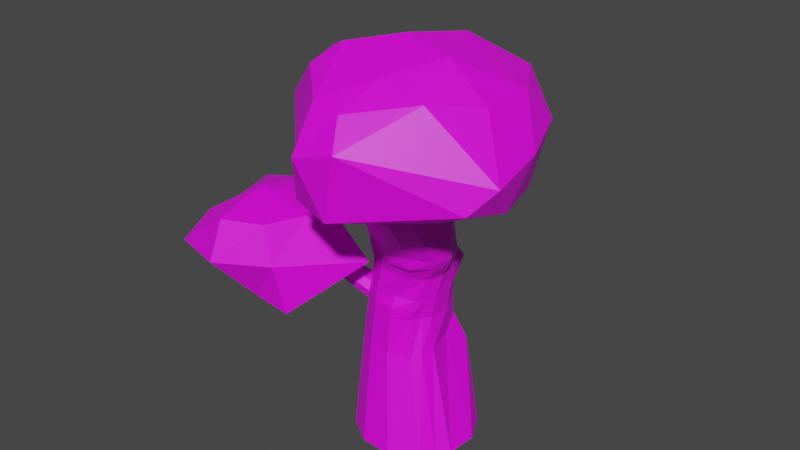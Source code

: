 # Source: Baum02.blend  (saved by Blender 3.6.11; exported with 4.5.12 LTS)
import bpy
from mathutils import Matrix  # noqa: F401  (used for matrix-valued properties, if any)

bpy.ops.wm.read_factory_settings(use_empty=True)
scene = bpy.context.scene
scene.name = 'Scene'

# ---- collections
col_collection = bpy.data.collections.new('Collection'); scene.collection.children.link(col_collection)

# ---- images (referenced by path relative to the original .blend; pixels are not part of the script)
import os
ASSET_DIR = os.environ.get("B2B_ASSET_DIR", "")  # directory of the original .blend (textures are referenced by path, not embedded)
HERE = os.path.dirname(os.path.abspath(__file__))  # packed textures are extracted next to this script under _unpacked/

def load_image(name, relpath, width, height, colorspace="sRGB"):
    """Load a texture the original file referenced (path relative to the .blend, or extracted next to this script)."""
    p = next((c for c in (os.path.join(HERE, relpath), os.path.join(ASSET_DIR, relpath)) if relpath and os.path.exists(c)), "")
    if p:
        img = bpy.data.images.load(p, check_existing=True)
        img.name = name
    else:  # same state as the original file: an image datablock whose file is absent (Cycles renders it pink)
        img = bpy.data.images.new(name, width, height)
        img.source = "FILE"
        img.filepath = "//" + (relpath or name)
    img.colorspace_settings.name = colorspace
    return img
img_coloratlasenvironment_psd = load_image('ColorAtlasEnvironment.psd', 'ColorAtlasEnvironment.psd', 1024, 1024, 'sRGB')

# ---- materials (node trees are filled in below, after node groups)
mat_material_001 = bpy.data.materials.new('Material.001')
mat_material_001.use_transparent_shadow = False

# ---- material node trees
mat_material_001.use_nodes = True; mat_material_001.node_tree.nodes.clear()
_N = mat_material_001.node_tree.nodes; _L = mat_material_001.node_tree.links
n0 = _N.new('ShaderNodeBsdfPrincipled'); n0.name = 'Principled BSDF'; n0.location = (10, 300)
n0.distribution = 'GGX'
n0.subsurface_method = 'RANDOM_WALK_SKIN'
n0.inputs[3].default_value = 1.45
n0.inputs[27].default_value = (0.0, 0.0, 0.0, 1.0)
n0.inputs[28].default_value = 1.0
n1 = _N.new('ShaderNodeOutputMaterial'); n1.name = 'Material Output'; n1.location = (300, 300)
n2 = _N.new('ShaderNodeTexImage'); n2.name = 'Image Texture'; n2.location = (-385, 309)
n2.image = img_coloratlasenvironment_psd
_L.new(n0.outputs[0], n1.inputs[0])
_L.new(n2.outputs[0], n0.inputs[0])
n1.is_active_output = True

# ---- world
world_world = bpy.data.worlds.new('World'); scene.world = world_world
world_world.use_nodes = True; world_world.node_tree.nodes.clear()
_N = world_world.node_tree.nodes; _L = world_world.node_tree.links
n0 = _N.new('ShaderNodeOutputWorld'); n0.name = 'World Output'; n0.location = (300, 300)
n1 = _N.new('ShaderNodeBackground'); n1.name = 'Background'; n1.location = (10, 300)
n1.inputs[0].default_value = (0.05088, 0.05088, 0.05088, 1.0)
_L.new(n1.outputs[0], n0.inputs[0])
n0.is_active_output = True
world_world.color = (0.05088, 0.05088, 0.05088)
world_world.use_sun_shadow = False
world_world.sun_shadow_jitter_overblur = 0.0

# ---- meshes
me_plane = bpy.data.meshes.new('Plane')
me_plane.from_pydata([(-0.2297, 0.1774, 2.597), (0.4499, -0.4581, -0.2189), (-0.4165, 0.1168, 2.551), (0.4499, 0.4631, -0.2189), (-0.5691, 0.6321, -0.6321), (-0.6404, -0.5558, -0.6321), (0.5476, -0.6271, -0.6321), (0.6189, 0.5608, -0.6321), (-0.5948, 0.424, 0.8088), (-0.6182, -0.3572, 0.7957), (0.2438, -0.4564, 0.7117), (0.3613, 0.5909, 0.5917), (-0.5686, 0.4428, 1.979), (-0.4421, -0.3545, 1.935), (0.3873, -0.3329, 1.882), (0.4257, 0.3989, 1.952), (-0.1755, -0.08494, 2.872), (-0.2148, -0.8417, 2.866), (0.6114, -0.8244, 2.817), (0.6049, -0.1134, 2.858), (-0.3067, -0.5078, 3.715), (-0.1048, -0.7849, 3.855), (0.4661, -0.7279, 3.884), (0.4717, -0.206, 3.866), (-0.06912, 0.2835, 2.551), (0.0267, 0.4149, 2.432), (0.4499, -0.1511, -0.2189), (0.4499, 0.156, -0.2189), (-0.8091, 0.2686, -0.6321), (-0.8352, -0.1662, -0.6321), (0.7876, -0.2636, -0.6321), (0.8137, 0.1712, -0.6321), (-0.749, 0.1903, 0.8088), (-0.763, -0.09136, 0.8071), (0.3999, -0.1785, 0.7959), (0.2952, 0.2197, 0.7948), (-0.6646, 0.3111, 2.098), (-0.5673, -0.1041, 1.935), (0.5017, -0.14, 1.914), (0.4924, 0.1128, 1.935), (-0.3298, -0.3186, 2.872), (-0.3464, -0.5979, 2.871), (0.7606, -0.595, 2.82), (0.7548, -0.3386, 2.838), (-0.301, -0.6396, 3.733), (-0.2262, -0.7293, 3.789), (0.5379, -0.5881, 3.906), (0.5138, -0.4139, 3.9), (-0.315, -0.5843, 2.39), (0.6259, -0.4487, 2.248), (0.4858, 0.1246, 2.397), (0.3411, -0.6091, 2.275), (-0.2769, -0.7959, -0.6321), (0.1579, -0.822, -0.6321), (0.2553, 0.8008, -0.6321), (-0.1795, 0.8269, -0.6321), (-0.3544, -0.535, 0.7781), (-0.05855, -0.5647, 0.7686), (0.1107, 0.6818, 0.5676), (-0.3759, 0.6105, 0.7972), (-0.2003, -0.5003, 1.928), (0.1232, -0.472, 1.893), (-0.2186, 0.6143, 1.984), (-0.4054, 0.5537, 1.937), (0.03771, -0.9767, 2.851), (0.343, -0.967, 2.83), (0.3571, 0.02634, 2.869), (0.07489, 0.04026, 2.872), (0.07479, -0.805, 3.894), (0.2776, -0.8076, 3.879), (0.2193, -0.1321, 3.905), (-0.1247, -0.3184, 3.791), (-0.01944, -0.6752, 2.34), (0.6619, -0.07375, 2.356), (0.7263, -0.2702, 2.291), (-0.4569, -0.351, 2.403), (0.2627, 0.419, 1.022), (0.301, 0.3682, 1.56), (-0.05831, 0.6082, 2.106), (0.03249, 0.5371, 2.272), (0.21, -0.5032, 2.009), (0.3187, -0.5885, 2.108), (-0.1374, -0.556, 2.064), (-0.07256, -0.6096, 2.197), (0.5678, -0.3881, 2.109), (0.4819, -0.356, 1.992), (-0.5773, 0.4365, 1.589), (-0.5842, 0.4315, 1.281), (0.5389, 0.04043, 2.083), (0.6007, -0.01638, 2.219), (0.5821, -0.1777, 2.035), (0.6627, -0.2152, 2.156), (-0.5305, -0.1864, 2.091), (-0.4937, -0.2687, 2.247), (-0.6676, 0.194, 2.263), (-0.5768, 0.1229, 2.428), (-0.4053, -0.4368, 2.091), (-0.3621, -0.5125, 2.242), (0.404, 0.2809, 2.091), (0.441, 0.1987, 2.247), (-0.6912, 1.404, 3.183), (-0.903, 1.539, 2.761), (-0.5986, 1.612, 3.003), (-0.6221, 1.501, 3.105), (-1.022, 1.481, 2.79), (-1.099, 1.418, 2.871), (-0.6474, 1.671, 2.891), (-1.04, 1.291, 3.096), (-0.9302, 1.287, 3.18), (-0.7755, 1.614, 2.798), (-0.8027, 1.328, 3.211), (-1.102, 1.34, 2.983), (0.2127, -0.399, 1.258), (0.2611, -0.3881, 1.542), (-0.525, -0.3248, 1.534), (-0.555, -0.344, 1.287), (-0.7149, 0.2391, 1.329), (-0.6927, 0.2708, 1.669), (-0.669, -0.1198, 1.289), (-0.6358, -0.1032, 1.534), (0.3578, -0.1578, 1.263), (0.4095, -0.1617, 1.56), (0.3742, 0.1379, 1.261), (0.4262, 0.1178, 1.56), (-0.3114, -0.5119, 1.254), (-0.2747, -0.5038, 1.56), (-0.02868, -0.5313, 1.252), (-0.002165, -0.4519, 1.568), (-0.1269, 0.5693, 1.282), (-0.1674, 0.587, 1.592), (-0.369, 0.551, 1.264), (-0.385, 0.5522, 1.561), (-0.5808, 0.434, 1.435), (0.275, 0.3762, 1.41), (0.261, -0.3968, 1.403), (-0.5182, -0.3794, 1.411), (-0.7038, 0.255, 1.499), (-0.6754, -0.06559, 1.411), (0.3834, -0.1597, 1.411), (0.4001, 0.1211, 1.411), (-0.2965, -0.5051, 1.409), (-0.01606, -0.5227, 1.408), (-0.1471, 0.5762, 1.438), (-0.377, 0.5516, 1.413), (-0.7378, -0.361, -0.6321), (-0.6919, -0.2232, 0.8022), (-0.5047, -0.2293, 1.935), (-0.2809, -0.7201, 2.869), (-0.1661, -0.7566, 3.822), (0.6676, -0.4454, -0.6321), (0.3514, -0.3591, 0.8067), (0.4464, -0.2345, 1.897), (0.6914, -0.7037, 2.814), (0.5062, -0.654, 3.899), (0.6848, -0.3504, 2.262), (-0.39, -0.4718, 2.4), (0.5366, -0.2621, 2.01), (0.6223, -0.2945, 2.127), (-0.4679, -0.3116, 2.091), (-0.4311, -0.3939, 2.247), (0.2846, -0.2781, 1.261), (0.3323, -0.2785, 1.56), (-0.6188, -0.2354, 1.237), (-0.5735, -0.2106, 1.585), (0.3062, -0.2765, 1.411), (-1.356, -0.7378, 1.983), (-1.379, -0.7087, 1.902), (-1.567, -0.5854, 2.038), (-1.538, -0.6391, 2.079), (-1.43, -0.6449, 1.869), (-1.508, -0.5867, 1.935), (-1.45, -0.6916, 2.082), (-1.38, -0.7242, 2.059), (0.3708, -0.7535, 3.141), (1.762, -1.425, 3.606), (-0.1069, -2.015, 3.467), (-0.9824, -0.9413, 3.542), (-0.5555, 0.07502, 3.474), (1.601, -0.01898, 3.403), (0.4969, -1.962, 4.592), (-0.4684, -1.359, 4.78), (-0.5767, -0.1284, 4.631), (1.073, 0.7071, 4.561), (1.529, -0.7632, 4.56), (0.3185, -0.6276, 5.112), (0.1381, -1.423, 3.193), (1.179, -1.114, 3.237), (0.4841, -2.204, 3.432), (1.819, -0.7524, 3.43), (0.9314, -0.3798, 3.11), (-0.3641, -0.9873, 3.135), (-0.5675, -1.315, 3.607), (0.1011, -0.2415, 3.256), (-0.8461, -0.5541, 3.378), (1.12, 0.59, 3.217), (1.994, -1.16, 3.895), (1.895, -0.377, 4.01), (0.1258, -2.285, 4.117), (0.657, -2.234, 4.261), (-1.101, -0.9921, 4.192), (-0.2094, -1.89, 4.059), (-0.8053, 0.03866, 3.845), (-0.817, -0.4282, 4.231), (1.589, 0.4195, 4.106), (0.1952, 0.8141, 4.276), (1.16, -1.383, 4.687), (0.1082, -1.913, 4.655), (-0.662, -0.7409, 4.814), (-0.1798, 0.2621, 4.695), (1.538, -0.04052, 4.556), (0.5703, -1.371, 4.861), (0.991, -0.7445, 5.008), (-0.2254, -1.087, 5.016), (-0.3711, -0.3732, 4.797), (0.6288, 0.06666, 5.024), (-0.9116, 0.8808, 2.516), (0.07656, 0.999, 3.348), (-1.102, 0.2893, 3.455), (-1.87, 0.7627, 2.765), (-1.733, 1.373, 2.147), (0.2853, 2.053, 2.46), (-0.7789, 1.004, 3.829), (-1.701, 1.167, 3.817), (-1.757, 1.624, 2.987), (-0.8058, 2.439, 2.516), (-0.1899, 1.818, 3.39), (-1.079, 1.847, 3.577), (-0.996, 0.5473, 3.005), (-0.4488, 0.7523, 2.718), (-0.5077, 0.1582, 3.223), (0.1493, 1.23, 2.679), (-0.589, 1.121, 2.243), (-1.375, 0.6435, 2.623), (-1.56, 0.68, 3.104), (-1.14, 1.132, 2.239), (-1.791, 0.8841, 2.432), (-0.44, 1.785, 1.766), (0.1923, 1.255, 3.279), (0.0721, 1.851, 2.969), (-0.819, 0.3426, 3.647), (-0.4414, 0.5806, 3.484), (-2.043, 1.09, 3.124), (-1.297, 0.6213, 3.734), (-1.943, 1.521, 2.462), (-1.853, 1.32, 2.929), (0.03147, 2.304, 2.306), (-1.347, 2.141, 2.291), (-0.4732, 1.644, 3.741), (-1.148, 1.052, 4.024), (-1.927, 1.412, 3.409), (-1.418, 2.087, 2.821), (-0.3188, 2.137, 3.026), (-0.9633, 1.7, 3.784), (-0.5808, 1.986, 3.516), (-1.622, 1.54, 3.783), (-1.787, 1.566, 3.21), (-1.094, 2.241, 3.181), (-1.159, -0.5116, 2.625), (-0.9713, -0.3291, 2.086), (-1.159, -0.5116, 1.561), (-0.9407, -1.039, 2.625), (-0.2069, -0.7187, 2.096), (-0.9037, -1.048, 1.557), (-1.159, -1.566, 2.625), (-0.8574, -1.745, 2.222), (-0.7806, -1.626, 1.542), (-1.686, -1.784, 2.625), (-1.606, -2.068, 2.163), (-1.27, -1.659, 1.653), (-2.207, -1.503, 2.491), (-2.431, -1.784, 2.094), (-2.022, -1.509, 1.661), (-1.618, -0.9432, 1.435), (-2.306, -0.9352, 2.433), (-2.74, -1.039, 2.093), (-2.365, -0.919, 1.783), (-2.205, -0.4856, 2.616), (-2.481, -0.3541, 2.066), (-2.235, -0.4974, 1.722), (-1.714, -1.06, 2.817), (-1.675, -0.1824, 2.634), (-2.026, 0.07315, 2.439), (-1.776, -0.2571, 1.716)], [(27, 3), (1, 26), (26, 27)], [(79, 78, 106, 102), (144, 5, 9, 145), (91, 89, 73, 74), (60, 61, 80, 82), (156, 90, 91, 157), (95, 93, 75, 2), (131, 86, 12, 63), (55, 4, 8, 59), (53, 6, 10, 57), (31, 7, 11, 35), (73, 50, 19, 43), (127, 113, 14, 61), (123, 77, 15, 39), (163, 114, 13, 146), (67, 16, 20, 71), (155, 48, 17, 147), (24, 0, 16, 67), (51, 49, 18, 65), (65, 18, 22, 69), (43, 19, 23, 47), (147, 17, 21, 148), (16, 40, 44, 20), (40, 41, 45, 44), (152, 42, 46, 153), (42, 43, 47, 46), (0, 2, 40, 16), (2, 75, 41, 40), (86, 117, 36, 12), (117, 119, 37, 36), (161, 121, 38, 151), (121, 123, 39, 38), (154, 74, 42, 152), (74, 73, 43, 42), (149, 30, 34, 150), (30, 31, 35, 34), (88, 98, 99, 89), (39, 15, 98, 88), (97, 83, 72, 48), (99, 79, 25, 50), (4, 28, 32, 8), (28, 29, 33, 32), (94, 95, 107, 111), (81, 84, 49, 51), (82, 80, 81, 83), (159, 97, 48, 155), (63, 12, 104, 101), (89, 99, 50, 73), (17, 64, 68, 21), (64, 65, 69, 68), (48, 72, 64, 17), (72, 51, 65, 64), (50, 25, 66, 19), (25, 24, 67, 66), (19, 66, 70, 23), (66, 67, 71, 70), (114, 125, 60, 13), (125, 127, 61, 60), (5, 52, 56, 9), (52, 53, 57, 56), (7, 54, 58, 11), (54, 55, 59, 58), (77, 129, 62, 15), (129, 131, 63, 62), (83, 81, 51, 72), (36, 94, 111, 105), (157, 91, 74, 154), (151, 38, 90, 156), (146, 13, 96, 158), (12, 36, 105, 104), (158, 96, 97, 159), (61, 14, 85, 80), (80, 85, 84, 81), (62, 63, 101, 109), (2, 0, 110, 108), (15, 62, 78, 98), (98, 78, 79, 99), (13, 60, 82, 96), (96, 82, 83, 97), (36, 37, 92, 94), (94, 92, 93, 95), (38, 39, 88, 90), (90, 88, 89, 91), (25, 79, 102, 103), (95, 2, 108, 107), (0, 24, 100, 110), (24, 25, 103, 100), (78, 62, 109, 106), (58, 59, 130, 128), (142, 143, 131, 129), (11, 58, 128, 76), (133, 142, 129, 77), (56, 57, 126, 124), (140, 141, 127, 125), (9, 56, 124, 115), (135, 140, 125, 114), (34, 35, 122, 120), (138, 139, 123, 121), (150, 34, 120, 160), (164, 138, 121, 161), (32, 33, 118, 116), (136, 137, 119, 117), (8, 32, 116, 87), (132, 136, 117, 86), (145, 9, 115, 162), (118, 162, 169, 170), (35, 11, 76, 122), (139, 133, 77, 123), (57, 10, 112, 126), (141, 134, 113, 127), (59, 8, 87, 130), (143, 132, 86, 131), (130, 87, 132, 143), (126, 112, 134, 141), (122, 76, 133, 139), (115, 135, 165, 166), (87, 116, 136, 132), (116, 118, 137, 136), (160, 120, 138, 164), (120, 122, 139, 138), (115, 124, 140, 135), (124, 126, 141, 140), (76, 128, 142, 133), (128, 130, 143, 142), (112, 160, 164, 134), (135, 114, 172, 165), (137, 118, 170, 167), (33, 145, 162, 118), (134, 164, 161, 113), (10, 150, 160, 112), (92, 158, 159, 93), (37, 146, 158, 92), (14, 151, 156, 85), (84, 157, 154, 49), (93, 159, 155, 75), (6, 149, 150, 10), (49, 154, 152, 18), (113, 161, 151, 14), (18, 152, 153, 22), (41, 147, 148, 45), (75, 155, 147, 41), (119, 163, 146, 37), (85, 156, 157, 84), (29, 144, 145, 33), (114, 163, 171, 172), (163, 119, 168, 171), (162, 115, 166, 169), (119, 137, 167, 168), (144, 29, 28, 4, 55, 54, 7, 31, 30, 149, 6, 53, 52, 5), (173, 186, 185), (174, 186, 188), (173, 185, 190), (173, 190, 192), (173, 192, 189), (174, 188, 195), (175, 187, 197), (176, 191, 199), (177, 193, 201), (178, 194, 203), (174, 195, 198), (175, 197, 200), (176, 199, 202), (177, 201, 204), (178, 203, 196), (179, 205, 210), (180, 206, 212), (181, 207, 213), (182, 208, 214), (183, 209, 211), (211, 214, 184), (211, 209, 214), (209, 182, 214), (214, 213, 184), (214, 208, 213), (208, 181, 213), (213, 212, 184), (213, 207, 212), (207, 180, 212), (212, 210, 184), (212, 206, 210), (206, 179, 210), (210, 211, 184), (210, 205, 211), (205, 183, 211), (196, 209, 183), (196, 203, 209), (203, 182, 209), (204, 208, 182), (204, 201, 208), (201, 181, 208), (202, 207, 181), (202, 199, 207), (199, 180, 207), (200, 206, 180), (200, 197, 206), (197, 179, 206), (198, 205, 179), (198, 195, 205), (195, 183, 205), (203, 204, 182), (203, 194, 204), (194, 177, 204), (201, 202, 181), (201, 193, 202), (193, 176, 202), (199, 200, 180), (199, 191, 200), (191, 175, 200), (197, 198, 179), (197, 187, 198), (187, 174, 198), (195, 196, 183), (195, 188, 196), (188, 178, 196), (189, 194, 178), (189, 192, 194), (192, 177, 194), (192, 193, 177), (192, 190, 193), (190, 176, 193), (190, 191, 176), (190, 185, 191), (185, 175, 191), (188, 189, 178), (188, 186, 189), (186, 173, 189), (185, 187, 175), (185, 186, 187), (186, 174, 187), (215, 228, 227), (216, 228, 230), (215, 227, 232), (215, 232, 234), (215, 234, 231), (216, 230, 237), (217, 229, 239), (218, 233, 241), (219, 235, 243), (220, 236, 245), (216, 237, 240), (217, 239, 242), (218, 241, 244), (219, 243, 246), (220, 245, 238), (221, 247, 252), (222, 248, 254), (223, 249, 255), (224, 250, 256), (225, 251, 253), (253, 256, 226), (253, 251, 256), (251, 224, 256), (256, 255, 226), (256, 250, 255), (250, 223, 255), (255, 254, 226), (255, 249, 254), (249, 222, 254), (254, 252, 226), (254, 248, 252), (248, 221, 252), (252, 253, 226), (252, 247, 253), (247, 225, 253), (238, 251, 225), (238, 245, 251), (245, 224, 251), (246, 250, 224), (246, 243, 250), (243, 223, 250), (244, 249, 223), (244, 241, 249), (241, 222, 249), (242, 248, 222), (242, 239, 248), (239, 221, 248), (240, 247, 221), (240, 237, 247), (237, 225, 247), (245, 246, 224), (245, 236, 246), (236, 219, 246), (243, 244, 223), (243, 235, 244), (235, 218, 244), (241, 242, 222), (241, 233, 242), (233, 217, 242), (239, 240, 221), (239, 229, 240), (229, 216, 240), (237, 238, 225), (237, 230, 238), (230, 220, 238), (231, 236, 220), (231, 234, 236), (234, 219, 236), (234, 235, 219), (234, 232, 235), (232, 218, 235), (232, 233, 218), (232, 227, 233), (227, 217, 233), (230, 231, 220), (230, 228, 231), (228, 215, 231), (227, 229, 217), (227, 228, 229), (228, 216, 229), (272, 282, 259), (280, 258, 281), (281, 259, 282), (280, 279, 257), (257, 261, 258), (259, 261, 262), (257, 279, 260), (272, 259, 262), (272, 262, 265), (260, 264, 261), (261, 265, 262), (260, 279, 263), (272, 265, 268), (263, 267, 264), (264, 268, 265), (263, 279, 266), (272, 268, 271), (266, 270, 267), (268, 270, 271), (266, 279, 269), (272, 271, 275), (269, 274, 270), (270, 275, 271), (269, 279, 273), (273, 279, 276), (272, 275, 278), (273, 277, 274), (274, 278, 275), (277, 282, 278), (276, 279, 280), (272, 278, 282), (277, 280, 281), (280, 257, 258), (281, 258, 259), (257, 260, 261), (259, 258, 261), (260, 263, 264), (261, 264, 265), (263, 266, 267), (264, 267, 268), (266, 269, 270), (268, 267, 270), (269, 273, 274), (270, 274, 275), (273, 276, 277), (274, 277, 278), (277, 281, 282), (277, 276, 280)])
_uv = me_plane.uv_layers.new(name='UVMap')
_uv.uv.foreach_set('vector', [0.9795, 0.9185, 0.9795, 0.9185, 0.9795, 0.9185, 0.9795, 0.9185, 0.9831, 0.9231, 0.9831, 0.9241, 0.9831, 0.9241, 0.9831, 0.9231, 0.9776, 0.9222, 0.9776, 0.9204, 0.9776, 0.9204, 0.9776, 0.9222, 0.9813, 0.9241, 0.9795, 0.9241, 0.9795, 0.9241, 0.9813, 0.9241, 0.9776, 0.9231, 0.9776, 0.9222, 0.9776, 0.9222, 0.9776, 0.9231, 0.9831, 0.9204, 0.9831, 0.9222, 0.9831, 0.9222, 0.9831, 0.9204, 0.9813, 0.9185, 0.9831, 0.9185, 0.9831, 0.9185, 0.9813, 0.9185, 0.9813, 0.9185, 0.9831, 0.9185, 0.9831, 0.9185, 0.9813, 0.9185, 0.9795, 0.9241, 0.9776, 0.9241, 0.9776, 0.9241, 0.9795, 0.9241, 0.9776, 0.9204, 0.9776, 0.9185, 0.9776, 0.9185, 0.9776, 0.9204, 0.9776, 0.9204, 0.9776, 0.9185, 0.9776, 0.9185, 0.9776, 0.9204, 0.9795, 0.9241, 0.9776, 0.9241, 0.9776, 0.9241, 0.9795, 0.9241, 0.9776, 0.9204, 0.9776, 0.9185, 0.9776, 0.9185, 0.9776, 0.9204, 0.9831, 0.9231, 0.9831, 0.9241, 0.9831, 0.9241, 0.9831, 0.9231, 0.9813, 0.9185, 0.9831, 0.9185, 0.9831, 0.9185, 0.9813, 0.9185, 0.9831, 0.9231, 0.9831, 0.9241, 0.9831, 0.9241, 0.9831, 0.9231, 0.9813, 0.9185, 0.9831, 0.9185, 0.9831, 0.9185, 0.9813, 0.9185, 0.9795, 0.9241, 0.9776, 0.9241, 0.9776, 0.9241, 0.9795, 0.9241, 0.9795, 0.9241, 0.9776, 0.9241, 0.9776, 0.9241, 0.9795, 0.9241, 0.9776, 0.9204, 0.9776, 0.9185, 0.9776, 0.9185, 0.9776, 0.9204, 0.9831, 0.9231, 0.9831, 0.9241, 0.9831, 0.9241, 0.9831, 0.9231, 0.9831, 0.9185, 0.9831, 0.9204, 0.9831, 0.9204, 0.9831, 0.9185, 0.9831, 0.9204, 0.9831, 0.9222, 0.9831, 0.9222, 0.9831, 0.9204, 0.9776, 0.9231, 0.9776, 0.9222, 0.9776, 0.9222, 0.9776, 0.9231, 0.9776, 0.9222, 0.9776, 0.9204, 0.9776, 0.9204, 0.9776, 0.9222, 0.9831, 0.9185, 0.9831, 0.9204, 0.9831, 0.9204, 0.9831, 0.9185, 0.9831, 0.9204, 0.9831, 0.9222, 0.9831, 0.9222, 0.9831, 0.9204, 0.9831, 0.9185, 0.9831, 0.9204, 0.9831, 0.9204, 0.9831, 0.9185, 0.9831, 0.9204, 0.9831, 0.9222, 0.9831, 0.9222, 0.9831, 0.9204, 0.9776, 0.9231, 0.9776, 0.9222, 0.9776, 0.9222, 0.9776, 0.9231, 0.9776, 0.9222, 0.9776, 0.9204, 0.9776, 0.9204, 0.9776, 0.9222, 0.9776, 0.9231, 0.9776, 0.9222, 0.9776, 0.9222, 0.9776, 0.9231, 0.9776, 0.9222, 0.9776, 0.9204, 0.9776, 0.9204, 0.9776, 0.9222, 0.9776, 0.9231, 0.9776, 0.9222, 0.9776, 0.9222, 0.9776, 0.9231, 0.9776, 0.9222, 0.9776, 0.9204, 0.9776, 0.9204, 0.9776, 0.9222, 0.9776, 0.9204, 0.9776, 0.9185, 0.9776, 0.9185, 0.9776, 0.9204, 0.9776, 0.9204, 0.9776, 0.9185, 0.9776, 0.9185, 0.9776, 0.9204, 0.9831, 0.9241, 0.9813, 0.9241, 0.9813, 0.9241, 0.9831, 0.9241, 0.9776, 0.9185, 0.9795, 0.9185, 0.9795, 0.9185, 0.9776, 0.9185, 0.9831, 0.9185, 0.9831, 0.9204, 0.9831, 0.9204, 0.9831, 0.9185, 0.9831, 0.9204, 0.9831, 0.9222, 0.9831, 0.9222, 0.9831, 0.9204, 0.9831, 0.9204, 0.9831, 0.9204, 0.9831, 0.9204, 0.9831, 0.9204, 0.9795, 0.9241, 0.9776, 0.9241, 0.9776, 0.9241, 0.9795, 0.9241, 0.9813, 0.9241, 0.9795, 0.9241, 0.9795, 0.9241, 0.9813, 0.9241, 0.9831, 0.9231, 0.9831, 0.9241, 0.9831, 0.9241, 0.9831, 0.9231, 0.9813, 0.9185, 0.9831, 0.9185, 0.9831, 0.9185, 0.9813, 0.9185, 0.9776, 0.9204, 0.9776, 0.9185, 0.9776, 0.9185, 0.9776, 0.9204, 0.9831, 0.9241, 0.9813, 0.9241, 0.9813, 0.9241, 0.9831, 0.9241, 0.9813, 0.9241, 0.9795, 0.9241, 0.9795, 0.9241, 0.9813, 0.9241, 0.9831, 0.9241, 0.9813, 0.9241, 0.9813, 0.9241, 0.9831, 0.9241, 0.9813, 0.9241, 0.9795, 0.9241, 0.9795, 0.9241, 0.9813, 0.9241, 0.9776, 0.9185, 0.9795, 0.9185, 0.9795, 0.9185, 0.9776, 0.9185, 0.9795, 0.9185, 0.9813, 0.9185, 0.9813, 0.9185, 0.9795, 0.9185, 0.9776, 0.9185, 0.9795, 0.9185, 0.9795, 0.9185, 0.9776, 0.9185, 0.9795, 0.9185, 0.9813, 0.9185, 0.9813, 0.9185, 0.9795, 0.9185, 0.9831, 0.9241, 0.9813, 0.9241, 0.9813, 0.9241, 0.9831, 0.9241, 0.9813, 0.9241, 0.9795, 0.9241, 0.9795, 0.9241, 0.9813, 0.9241, 0.9831, 0.9241, 0.9813, 0.9241, 0.9813, 0.9241, 0.9831, 0.9241, 0.9813, 0.9241, 0.9795, 0.9241, 0.9795, 0.9241, 0.9813, 0.9241, 0.9776, 0.9185, 0.9795, 0.9185, 0.9791, 0.9185, 0.9776, 0.9185, 0.9795, 0.9185, 0.9813, 0.9185, 0.9813, 0.9185, 0.9791, 0.9185, 0.9776, 0.9185, 0.9795, 0.9185, 0.9795, 0.9185, 0.9776, 0.9185, 0.9795, 0.9185, 0.9813, 0.9185, 0.9813, 0.9185, 0.9795, 0.9185, 0.9813, 0.9241, 0.9795, 0.9241, 0.9795, 0.9241, 0.9813, 0.9241, 0.9831, 0.9204, 0.9831, 0.9204, 0.9831, 0.9204, 0.9831, 0.9204, 0.9776, 0.9231, 0.9776, 0.9222, 0.9776, 0.9222, 0.9776, 0.9231, 0.9776, 0.9231, 0.9776, 0.9222, 0.9776, 0.9222, 0.9776, 0.9231, 0.9831, 0.9231, 0.9831, 0.9241, 0.9831, 0.9241, 0.9831, 0.9231, 0.9831, 0.9185, 0.9831, 0.9204, 0.9831, 0.9204, 0.9831, 0.9185, 0.9831, 0.9231, 0.9831, 0.9241, 0.9831, 0.9241, 0.9831, 0.9231, 0.9795, 0.9241, 0.9776, 0.9241, 0.9776, 0.9241, 0.9795, 0.9241, 0.9795, 0.9241, 0.9776, 0.9241, 0.9776, 0.9241, 0.9795, 0.9241, 0.9795, 0.9185, 0.9813, 0.9185, 0.9813, 0.9185, 0.9795, 0.9185, 0.9831, 0.9204, 0.9831, 0.9185, 0.9831, 0.9185, 0.9831, 0.9204, 0.9776, 0.9185, 0.9795, 0.9185, 0.9795, 0.9185, 0.9776, 0.9185, 0.9776, 0.9185, 0.9795, 0.9185, 0.9795, 0.9185, 0.9776, 0.9185, 0.9831, 0.9241, 0.9813, 0.9241, 0.9813, 0.9241, 0.9831, 0.9241, 0.9831, 0.9241, 0.9813, 0.9241, 0.9813, 0.9241, 0.9831, 0.9241, 0.9831, 0.9204, 0.9831, 0.9222, 0.9831, 0.9222, 0.9831, 0.9204, 0.9831, 0.9204, 0.9831, 0.9222, 0.9831, 0.9222, 0.9831, 0.9204, 0.9776, 0.9222, 0.9776, 0.9204, 0.9776, 0.9204, 0.9776, 0.9222, 0.9776, 0.9222, 0.9776, 0.9204, 0.9776, 0.9204, 0.9776, 0.9222, 0.9795, 0.9185, 0.9795, 0.9185, 0.9795, 0.9185, 0.9795, 0.9185, 0.9831, 0.9204, 0.9831, 0.9204, 0.9831, 0.9204, 0.9831, 0.9204, 0.9831, 0.9185, 0.9813, 0.9185, 0.9813, 0.9185, 0.9831, 0.9185, 0.9813, 0.9185, 0.9795, 0.9185, 0.9795, 0.9185, 0.9813, 0.9185, 0.9795, 0.9185, 0.9795, 0.9185, 0.9795, 0.9185, 0.9795, 0.9185, 0.9791, 0.9185, 0.9813, 0.9185, 0.9813, 0.9185, 0.9795, 0.9185, 0.9795, 0.9185, 0.9813, 0.9185, 0.9813, 0.9185, 0.9795, 0.9185, 0.9776, 0.9185, 0.9791, 0.9185, 0.9795, 0.9185, 0.9776, 0.9185, 0.9776, 0.9185, 0.9795, 0.9185, 0.9795, 0.9185, 0.9776, 0.9185, 0.9813, 0.9241, 0.9795, 0.9241, 0.9795, 0.9241, 0.9813, 0.9241, 0.9813, 0.9241, 0.9795, 0.9241, 0.9795, 0.9241, 0.9813, 0.9241, 0.9831, 0.9241, 0.9813, 0.9241, 0.9813, 0.9241, 0.9831, 0.9241, 0.9831, 0.9241, 0.9813, 0.9241, 0.9813, 0.9241, 0.9831, 0.9241, 0.9776, 0.9222, 0.9776, 0.9204, 0.9776, 0.9204, 0.9776, 0.9222, 0.9776, 0.9222, 0.9776, 0.9204, 0.9776, 0.9204, 0.9776, 0.9222, 0.9776, 0.9231, 0.9776, 0.9222, 0.9776, 0.9222, 0.9776, 0.9231, 0.9776, 0.9231, 0.9776, 0.9222, 0.9776, 0.9222, 0.9776, 0.9231, 0.9831, 0.9204, 0.9831, 0.9222, 0.9831, 0.9222, 0.9831, 0.9204, 0.9831, 0.9204, 0.9831, 0.9222, 0.9831, 0.9222, 0.9831, 0.9204, 0.9831, 0.9185, 0.9831, 0.9204, 0.9831, 0.9204, 0.9831, 0.9185, 0.9831, 0.9185, 0.9831, 0.9204, 0.9831, 0.9204, 0.9831, 0.9185, 0.9831, 0.9231, 0.9831, 0.9241, 0.9831, 0.9241, 0.9831, 0.9231, 0.9831, 0.9222, 0.9831, 0.9231, 0.9831, 0.9231, 0.9831, 0.9222, 0.9776, 0.9204, 0.9776, 0.9185, 0.9776, 0.9185, 0.9776, 0.9204, 0.9776, 0.9204, 0.9776, 0.9185, 0.9776, 0.9185, 0.9776, 0.9204, 0.9795, 0.9241, 0.9776, 0.9241, 0.9776, 0.9241, 0.9795, 0.9241, 0.9795, 0.9241, 0.9776, 0.9241, 0.9776, 0.9241, 0.9795, 0.9241, 0.9813, 0.9185, 0.9831, 0.9185, 0.9831, 0.9185, 0.9813, 0.9185, 0.9813, 0.9185, 0.9831, 0.9185, 0.9831, 0.9185, 0.9813, 0.9185, 0.9813, 0.9185, 0.9831, 0.9185, 0.9831, 0.9185, 0.9813, 0.9185, 0.9795, 0.9241, 0.9776, 0.9241, 0.9776, 0.9241, 0.9795, 0.9241, 0.9776, 0.9204, 0.9776, 0.9185, 0.9776, 0.9185, 0.9776, 0.9204, 0.9831, 0.9241, 0.9831, 0.9241, 0.9831, 0.9241, 0.9831, 0.9241, 0.9831, 0.9185, 0.9831, 0.9204, 0.9831, 0.9204, 0.9831, 0.9185, 0.9831, 0.9204, 0.9831, 0.9222, 0.9831, 0.9222, 0.9831, 0.9204, 0.9776, 0.9231, 0.9776, 0.9222, 0.9776, 0.9222, 0.9776, 0.9231, 0.9776, 0.9222, 0.9776, 0.9204, 0.9776, 0.9204, 0.9776, 0.9222, 0.9831, 0.9241, 0.9813, 0.9241, 0.9813, 0.9241, 0.9831, 0.9241, 0.9813, 0.9241, 0.9795, 0.9241, 0.9795, 0.9241, 0.9813, 0.9241, 0.9776, 0.9185, 0.9795, 0.9185, 0.9795, 0.9185, 0.9776, 0.9185, 0.9795, 0.9185, 0.9813, 0.9185, 0.9813, 0.9185, 0.9795, 0.9185, 0.9776, 0.9241, 0.9776, 0.9231, 0.9776, 0.9231, 0.9776, 0.9241, 0.9831, 0.9241, 0.9831, 0.9241, 0.9831, 0.9241, 0.9831, 0.9241, 0.9831, 0.9222, 0.9831, 0.9222, 0.9831, 0.9222, 0.9831, 0.9222, 0.9831, 0.9222, 0.9831, 0.9231, 0.9831, 0.9231, 0.9831, 0.9222, 0.9776, 0.9241, 0.9776, 0.9231, 0.9776, 0.9231, 0.9776, 0.9241, 0.9776, 0.9241, 0.9776, 0.9231, 0.9776, 0.9231, 0.9776, 0.9241, 0.9831, 0.9222, 0.9831, 0.9231, 0.9831, 0.9231, 0.9831, 0.9222, 0.9831, 0.9222, 0.9831, 0.9231, 0.9831, 0.9231, 0.9831, 0.9222, 0.9776, 0.9241, 0.9776, 0.9231, 0.9776, 0.9231, 0.9776, 0.9241, 0.9776, 0.9241, 0.9776, 0.9231, 0.9776, 0.9231, 0.9776, 0.9241, 0.9831, 0.9222, 0.9831, 0.9231, 0.9831, 0.9231, 0.9831, 0.9222, 0.9776, 0.9241, 0.9776, 0.9231, 0.9776, 0.9231, 0.9776, 0.9241, 0.9776, 0.9241, 0.9776, 0.9231, 0.9776, 0.9231, 0.9776, 0.9241, 0.9776, 0.9241, 0.9776, 0.9231, 0.9776, 0.9231, 0.9776, 0.9241, 0.9776, 0.9241, 0.9776, 0.9231, 0.9776, 0.9231, 0.9776, 0.9241, 0.9831, 0.9222, 0.9831, 0.9231, 0.9831, 0.9231, 0.9831, 0.9222, 0.9831, 0.9222, 0.9831, 0.9231, 0.9831, 0.9231, 0.9831, 0.9222, 0.9831, 0.9222, 0.9831, 0.9231, 0.9831, 0.9231, 0.9831, 0.9222, 0.9776, 0.9241, 0.9776, 0.9231, 0.9776, 0.9231, 0.9776, 0.9241, 0.9831, 0.9222, 0.9831, 0.9231, 0.9831, 0.9231, 0.9831, 0.9222, 0.9831, 0.9241, 0.9831, 0.9231, 0.9831, 0.9231, 0.9831, 0.9241, 0.9831, 0.9231, 0.9831, 0.9222, 0.9831, 0.9222, 0.9831, 0.9231, 0.9831, 0.9231, 0.9831, 0.9241, 0.9831, 0.9241, 0.9831, 0.9231, 0.9831, 0.9222, 0.9831, 0.9222, 0.9831, 0.9222, 0.9831, 0.9222, 0.9831, 0.9231, 0.9831, 0.9222, 0.9831, 0.9204, 0.9831, 0.9185, 0.9813, 0.9185, 0.9795, 0.9185, 0.9776, 0.9185, 0.9776, 0.9204, 0.9776, 0.9222, 0.9776, 0.9231, 0.9776, 0.9241, 0.9795, 0.9241, 0.9813, 0.9241, 0.9831, 0.9241, 0.6198, 0.9115, 0.6206, 0.9129, 0.619, 0.9129, 0.6214, 0.9143, 0.6222, 0.9129, 0.623, 0.9143, 0.6327, 0.9115, 0.6335, 0.9129, 0.6319, 0.9129, 0.6295, 0.9115, 0.6303, 0.9129, 0.6286, 0.9129, 0.6262, 0.9115, 0.627, 0.9129, 0.6254, 0.9129, 0.6214, 0.9143, 0.623, 0.9143, 0.6222, 0.9157, 0.6182, 0.9143, 0.6198, 0.9143, 0.619, 0.9157, 0.6311, 0.9143, 0.6327, 0.9143, 0.6319, 0.9157, 0.6278, 0.9143, 0.6295, 0.9143, 0.6286, 0.9157, 0.6246, 0.9143, 0.6262, 0.9143, 0.6254, 0.9157, 0.6214, 0.9143, 0.6222, 0.9157, 0.6206, 0.9157, 0.6182, 0.9143, 0.619, 0.9157, 0.6174, 0.9157, 0.6311, 0.9143, 0.6319, 0.9157, 0.6303, 0.9157, 0.6278, 0.9143, 0.6286, 0.9157, 0.627, 0.9157, 0.6246, 0.9143, 0.6254, 0.9157, 0.6238, 0.9157, 0.6198, 0.9171, 0.6214, 0.9171, 0.6206, 0.9185, 0.6165, 0.9171, 0.6182, 0.9171, 0.6174, 0.9185, 0.6295, 0.9171, 0.6311, 0.9171, 0.6303, 0.9185, 0.6262, 0.9171, 0.6278, 0.9171, 0.627, 0.9185, 0.623, 0.9171, 0.6246, 0.9171, 0.6238, 0.9185, 0.6238, 0.9185, 0.6254, 0.9185, 0.6246, 0.9199, 0.6238, 0.9185, 0.6246, 0.9171, 0.6254, 0.9185, 0.6246, 0.9171, 0.6262, 0.9171, 0.6254, 0.9185, 0.627, 0.9185, 0.6286, 0.9185, 0.6278, 0.9199, 0.627, 0.9185, 0.6278, 0.9171, 0.6286, 0.9185, 0.6278, 0.9171, 0.6295, 0.9171, 0.6286, 0.9185, 0.6303, 0.9185, 0.6319, 0.9185, 0.6311, 0.9199, 0.6303, 0.9185, 0.6311, 0.9171, 0.6319, 0.9185, 0.6311, 0.9171, 0.6327, 0.9171, 0.6319, 0.9185, 0.6174, 0.9185, 0.619, 0.9185, 0.6182, 0.9199, 0.6174, 0.9185, 0.6182, 0.9171, 0.619, 0.9185, 0.6182, 0.9171, 0.6198, 0.9171, 0.619, 0.9185, 0.6206, 0.9185, 0.6222, 0.9185, 0.6214, 0.9199, 0.6206, 0.9185, 0.6214, 0.9171, 0.6222, 0.9185, 0.6214, 0.9171, 0.623, 0.9171, 0.6222, 0.9185, 0.6238, 0.9157, 0.6246, 0.9171, 0.623, 0.9171, 0.6238, 0.9157, 0.6254, 0.9157, 0.6246, 0.9171, 0.6254, 0.9157, 0.6262, 0.9171, 0.6246, 0.9171, 0.627, 0.9157, 0.6278, 0.9171, 0.6262, 0.9171, 0.627, 0.9157, 0.6286, 0.9157, 0.6278, 0.9171, 0.6286, 0.9157, 0.6295, 0.9171, 0.6278, 0.9171, 0.6303, 0.9157, 0.6311, 0.9171, 0.6295, 0.9171, 0.6303, 0.9157, 0.6319, 0.9157, 0.6311, 0.9171, 0.6319, 0.9157, 0.6327, 0.9171, 0.6311, 0.9171, 0.6174, 0.9157, 0.6182, 0.9171, 0.6165, 0.9171, 0.6174, 0.9157, 0.619, 0.9157, 0.6182, 0.9171, 0.619, 0.9157, 0.6198, 0.9171, 0.6182, 0.9171, 0.6206, 0.9157, 0.6214, 0.9171, 0.6198, 0.9171, 0.6206, 0.9157, 0.6222, 0.9157, 0.6214, 0.9171, 0.6222, 0.9157, 0.623, 0.9171, 0.6214, 0.9171, 0.6254, 0.9157, 0.627, 0.9157, 0.6262, 0.9171, 0.6254, 0.9157, 0.6262, 0.9143, 0.627, 0.9157, 0.6262, 0.9143, 0.6278, 0.9143, 0.627, 0.9157, 0.6286, 0.9157, 0.6303, 0.9157, 0.6295, 0.9171, 0.6286, 0.9157, 0.6295, 0.9143, 0.6303, 0.9157, 0.6295, 0.9143, 0.6311, 0.9143, 0.6303, 0.9157, 0.6319, 0.9157, 0.6335, 0.9157, 0.6327, 0.9171, 0.6319, 0.9157, 0.6327, 0.9143, 0.6335, 0.9157, 0.6327, 0.9143, 0.6343, 0.9143, 0.6335, 0.9157, 0.619, 0.9157, 0.6206, 0.9157, 0.6198, 0.9171, 0.619, 0.9157, 0.6198, 0.9143, 0.6206, 0.9157, 0.6198, 0.9143, 0.6214, 0.9143, 0.6206, 0.9157, 0.6222, 0.9157, 0.6238, 0.9157, 0.623, 0.9171, 0.6222, 0.9157, 0.623, 0.9143, 0.6238, 0.9157, 0.623, 0.9143, 0.6246, 0.9143, 0.6238, 0.9157, 0.6254, 0.9129, 0.6262, 0.9143, 0.6246, 0.9143, 0.6254, 0.9129, 0.627, 0.9129, 0.6262, 0.9143, 0.627, 0.9129, 0.6278, 0.9143, 0.6262, 0.9143, 0.6286, 0.9129, 0.6295, 0.9143, 0.6278, 0.9143, 0.6286, 0.9129, 0.6303, 0.9129, 0.6295, 0.9143, 0.6303, 0.9129, 0.6311, 0.9143, 0.6295, 0.9143, 0.6319, 0.9129, 0.6327, 0.9143, 0.6311, 0.9143, 0.6319, 0.9129, 0.6335, 0.9129, 0.6327, 0.9143, 0.6335, 0.9129, 0.6343, 0.9143, 0.6327, 0.9143, 0.623, 0.9143, 0.6238, 0.9129, 0.6246, 0.9143, 0.623, 0.9143, 0.6222, 0.9129, 0.6238, 0.9129, 0.6222, 0.9129, 0.623, 0.9115, 0.6238, 0.9129, 0.619, 0.9129, 0.6198, 0.9143, 0.6182, 0.9143, 0.619, 0.9129, 0.6206, 0.9129, 0.6198, 0.9143, 0.6206, 0.9129, 0.6214, 0.9143, 0.6198, 0.9143, 0.6198, 0.9115, 0.6206, 0.9129, 0.619, 0.9129, 0.6214, 0.9143, 0.6222, 0.9129, 0.623, 0.9143, 0.6327, 0.9115, 0.6335, 0.9129, 0.6319, 0.9129, 0.6295, 0.9115, 0.6303, 0.9129, 0.6286, 0.9129, 0.6262, 0.9115, 0.627, 0.9129, 0.6254, 0.9129, 0.6214, 0.9143, 0.623, 0.9143, 0.6222, 0.9157, 0.6182, 0.9143, 0.6198, 0.9143, 0.619, 0.9157, 0.6311, 0.9143, 0.6327, 0.9143, 0.6319, 0.9157, 0.6278, 0.9143, 0.6295, 0.9143, 0.6286, 0.9157, 0.6246, 0.9143, 0.6262, 0.9143, 0.6254, 0.9157, 0.6214, 0.9143, 0.6222, 0.9157, 0.6206, 0.9157, 0.6182, 0.9143, 0.619, 0.9157, 0.6174, 0.9157, 0.6311, 0.9143, 0.6319, 0.9157, 0.6303, 0.9157, 0.6278, 0.9143, 0.6286, 0.9157, 0.627, 0.9157, 0.6246, 0.9143, 0.6254, 0.9157, 0.6238, 0.9157, 0.6198, 0.9171, 0.6214, 0.9171, 0.6206, 0.9185, 0.6165, 0.9171, 0.6182, 0.9171, 0.6174, 0.9185, 0.6295, 0.9171, 0.6311, 0.9171, 0.6303, 0.9185, 0.6262, 0.9171, 0.6278, 0.9171, 0.627, 0.9185, 0.623, 0.9171, 0.6246, 0.9171, 0.6238, 0.9185, 0.6238, 0.9185, 0.6254, 0.9185, 0.6246, 0.9199, 0.6238, 0.9185, 0.6246, 0.9171, 0.6254, 0.9185, 0.6246, 0.9171, 0.6262, 0.9171, 0.6254, 0.9185, 0.627, 0.9185, 0.6286, 0.9185, 0.6278, 0.9199, 0.627, 0.9185, 0.6278, 0.9171, 0.6286, 0.9185, 0.6278, 0.9171, 0.6295, 0.9171, 0.6286, 0.9185, 0.6303, 0.9185, 0.6319, 0.9185, 0.6311, 0.9199, 0.6303, 0.9185, 0.6311, 0.9171, 0.6319, 0.9185, 0.6311, 0.9171, 0.6327, 0.9171, 0.6319, 0.9185, 0.6174, 0.9185, 0.619, 0.9185, 0.6182, 0.9199, 0.6174, 0.9185, 0.6182, 0.9171, 0.619, 0.9185, 0.6182, 0.9171, 0.6198, 0.9171, 0.619, 0.9185, 0.6206, 0.9185, 0.6222, 0.9185, 0.6214, 0.9199, 0.6206, 0.9185, 0.6214, 0.9171, 0.6222, 0.9185, 0.6214, 0.9171, 0.623, 0.9171, 0.6222, 0.9185, 0.6238, 0.9157, 0.6246, 0.9171, 0.623, 0.9171, 0.6238, 0.9157, 0.6254, 0.9157, 0.6246, 0.9171, 0.6254, 0.9157, 0.6262, 0.9171, 0.6246, 0.9171, 0.627, 0.9157, 0.6278, 0.9171, 0.6262, 0.9171, 0.627, 0.9157, 0.6286, 0.9157, 0.6278, 0.9171, 0.6286, 0.9157, 0.6295, 0.9171, 0.6278, 0.9171, 0.6303, 0.9157, 0.6311, 0.9171, 0.6295, 0.9171, 0.6303, 0.9157, 0.6319, 0.9157, 0.6311, 0.9171, 0.6319, 0.9157, 0.6327, 0.9171, 0.6311, 0.9171, 0.6174, 0.9157, 0.6182, 0.9171, 0.6165, 0.9171, 0.6174, 0.9157, 0.619, 0.9157, 0.6182, 0.9171, 0.619, 0.9157, 0.6198, 0.9171, 0.6182, 0.9171, 0.6206, 0.9157, 0.6214, 0.9171, 0.6198, 0.9171, 0.6206, 0.9157, 0.6222, 0.9157, 0.6214, 0.9171, 0.6222, 0.9157, 0.623, 0.9171, 0.6214, 0.9171, 0.6254, 0.9157, 0.627, 0.9157, 0.6262, 0.9171, 0.6254, 0.9157, 0.6262, 0.9143, 0.627, 0.9157, 0.6262, 0.9143, 0.6278, 0.9143, 0.627, 0.9157, 0.6286, 0.9157, 0.6303, 0.9157, 0.6295, 0.9171, 0.6286, 0.9157, 0.6295, 0.9143, 0.6303, 0.9157, 0.6295, 0.9143, 0.6311, 0.9143, 0.6303, 0.9157, 0.6319, 0.9157, 0.6335, 0.9157, 0.6327, 0.9171, 0.6319, 0.9157, 0.6327, 0.9143, 0.6335, 0.9157, 0.6327, 0.9143, 0.6343, 0.9143, 0.6335, 0.9157, 0.619, 0.9157, 0.6206, 0.9157, 0.6198, 0.9171, 0.619, 0.9157, 0.6198, 0.9143, 0.6206, 0.9157, 0.6198, 0.9143, 0.6214, 0.9143, 0.6206, 0.9157, 0.6222, 0.9157, 0.6238, 0.9157, 0.623, 0.9171, 0.6222, 0.9157, 0.623, 0.9143, 0.6238, 0.9157, 0.623, 0.9143, 0.6246, 0.9143, 0.6238, 0.9157, 0.6254, 0.9129, 0.6262, 0.9143, 0.6246, 0.9143, 0.6254, 0.9129, 0.627, 0.9129, 0.6262, 0.9143, 0.627, 0.9129, 0.6278, 0.9143, 0.6262, 0.9143, 0.6286, 0.9129, 0.6295, 0.9143, 0.6278, 0.9143, 0.6286, 0.9129, 0.6303, 0.9129, 0.6295, 0.9143, 0.6303, 0.9129, 0.6311, 0.9143, 0.6295, 0.9143, 0.6319, 0.9129, 0.6327, 0.9143, 0.6311, 0.9143, 0.6319, 0.9129, 0.6335, 0.9129, 0.6327, 0.9143, 0.6335, 0.9129, 0.6343, 0.9143, 0.6327, 0.9143, 0.623, 0.9143, 0.6238, 0.9129, 0.6246, 0.9143, 0.623, 0.9143, 0.6222, 0.9129, 0.6238, 0.9129, 0.6222, 0.9129, 0.623, 0.9115, 0.6238, 0.9129, 0.619, 0.9129, 0.6198, 0.9143, 0.6182, 0.9143, 0.619, 0.9129, 0.6206, 0.9129, 0.6198, 0.9143, 0.6206, 0.9129, 0.6214, 0.9143, 0.6198, 0.9143, 0.6287, 0.9115, 0.6299, 0.9159, 0.6276, 0.9159, 0.6299, 0.9248, 0.6276, 0.9204, 0.6299, 0.9204, 0.6299, 0.9204, 0.6276, 0.9159, 0.6299, 0.9159, 0.6299, 0.9248, 0.6287, 0.9292, 0.6276, 0.9248, 0.6276, 0.9248, 0.6254, 0.9204, 0.6276, 0.9204, 0.6276, 0.9159, 0.6254, 0.9204, 0.6254, 0.9159, 0.6276, 0.9248, 0.6265, 0.9292, 0.6254, 0.9248, 0.6265, 0.9115, 0.6276, 0.9159, 0.6254, 0.9159, 0.6243, 0.9115, 0.6254, 0.9159, 0.6232, 0.9159, 0.6254, 0.9248, 0.6232, 0.9204, 0.6254, 0.9204, 0.6254, 0.9204, 0.6232, 0.9159, 0.6254, 0.9159, 0.6254, 0.9248, 0.6243, 0.9292, 0.6232, 0.9248, 0.6221, 0.9115, 0.6232, 0.9159, 0.621, 0.9159, 0.6232, 0.9248, 0.621, 0.9204, 0.6232, 0.9204, 0.6232, 0.9204, 0.621, 0.9159, 0.6232, 0.9159, 0.6232, 0.9248, 0.6221, 0.9292, 0.621, 0.9248, 0.6199, 0.9115, 0.621, 0.9159, 0.6188, 0.9159, 0.621, 0.9248, 0.6188, 0.9204, 0.621, 0.9204, 0.621, 0.9159, 0.6188, 0.9204, 0.6188, 0.9159, 0.621, 0.9248, 0.6199, 0.9292, 0.6188, 0.9248, 0.6177, 0.9115, 0.6188, 0.9159, 0.6165, 0.9159, 0.6188, 0.9248, 0.6165, 0.9204, 0.6188, 0.9204, 0.6188, 0.9204, 0.6165, 0.9159, 0.6188, 0.9159, 0.6188, 0.9248, 0.6177, 0.9292, 0.6165, 0.9248, 0.6343, 0.9248, 0.6332, 0.9292, 0.6321, 0.9248, 0.6332, 0.9115, 0.6343, 0.9159, 0.6321, 0.9159, 0.6343, 0.9248, 0.6321, 0.9204, 0.6343, 0.9204, 0.6343, 0.9204, 0.6321, 0.9159, 0.6343, 0.9159, 0.6321, 0.9204, 0.6299, 0.9159, 0.6321, 0.9159, 0.6321, 0.9248, 0.631, 0.9292, 0.6299, 0.9248, 0.631, 0.9115, 0.6321, 0.9159, 0.6299, 0.9159, 0.6321, 0.9204, 0.6299, 0.9248, 0.6299, 0.9204, 0.6299, 0.9248, 0.6276, 0.9248, 0.6276, 0.9204, 0.6299, 0.9204, 0.6276, 0.9204, 0.6276, 0.9159, 0.6276, 0.9248, 0.6254, 0.9248, 0.6254, 0.9204, 0.6276, 0.9159, 0.6276, 0.9204, 0.6254, 0.9204, 0.6254, 0.9248, 0.6232, 0.9248, 0.6232, 0.9204, 0.6254, 0.9204, 0.6232, 0.9204, 0.6232, 0.9159, 0.6232, 0.9248, 0.621, 0.9248, 0.621, 0.9204, 0.6232, 0.9204, 0.621, 0.9204, 0.621, 0.9159, 0.621, 0.9248, 0.6188, 0.9248, 0.6188, 0.9204, 0.621, 0.9159, 0.621, 0.9204, 0.6188, 0.9204, 0.6188, 0.9248, 0.6165, 0.9248, 0.6165, 0.9204, 0.6188, 0.9204, 0.6165, 0.9204, 0.6165, 0.9159, 0.6343, 0.9248, 0.6321, 0.9248, 0.6321, 0.9204, 0.6343, 0.9204, 0.6321, 0.9204, 0.6321, 0.9159, 0.6321, 0.9204, 0.6299, 0.9204, 0.6299, 0.9159, 0.6321, 0.9204, 0.6321, 0.9248, 0.6299, 0.9248])
me_plane.materials.append(mat_material_001)
me_plane.update()

# ---- objects
ob_tree02 = bpy.data.objects.new('Tree02', me_plane)

# ---- transforms, parenting, visibility, modifiers, constraints
ob_tree02.location = (0.0, 0.0, 0.0)

# ---- collection membership
scene.collection.objects.link(ob_tree02)

# ---- scene / render settings (as saved in the file)
scene.frame_start = 1; scene.frame_end = 250; scene.frame_set(1)
scene.render.engine = 'BLENDER_EEVEE_NEXT'
scene.cycles.sampling_pattern = 'TABULATED_SOBOL'
scene.view_settings.view_transform = 'Filmic'
bpy.context.view_layer.update()

# ---- added for rendering (the .blend has no active camera and no usable light): camera, sun
cam_auto = bpy.data.cameras.new('AutoCamera')
cam_auto.lens = 50.0
cam_auto.sensor_width = 36.0
cam_auto.clip_end = 1000.0
ob_auto_camera = bpy.data.objects.new('AutoCamera', cam_auto)
scene.collection.objects.link(ob_auto_camera)
ob_auto_camera.location = (7.78396, -9.71154, 8.76544)
ob_auto_camera.rotation_euler = (1.09748, -7.21219e-08, 0.694738)
scene.camera = ob_auto_camera
light_auto_sun = bpy.data.lights.new('AutoSun', 'SUN')
light_auto_sun.energy = 3.0
light_auto_sun.angle = 0.0523599
ob_auto_sun = bpy.data.objects.new('AutoSun', light_auto_sun)
scene.collection.objects.link(ob_auto_sun)
ob_auto_sun.rotation_euler = (0.872665, 0.174533, 0.523599)
bpy.context.view_layer.update()
